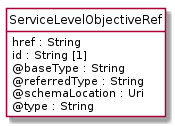

The diagram above was rendered by PlantUML. Its source (embedded in the PNG):
@startuml
hide circle
hide methods
hide stereotype
show <<Enumeration>> stereotype
skinparam class {
   BackgroundColor<<Enumeration>> #E6F5F7
   BackgroundColor<<Ref>> #FFFFE0
   BackgroundColor<<Pivot>> #FFFFFFF
   BackgroundColor<<SimpleType>> #E2F0DA
   BackgroundColor #FCF2E3
}

class ServiceLevelObjectiveRef <<Pivot>> {
    href : String
    id : String [1]
    @baseType : String
    @referredType : String
    @schemaLocation : Uri
    @type : String
}


@enduml